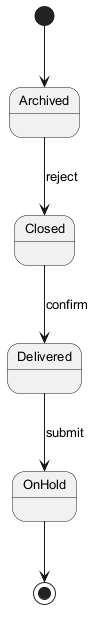

The diagram above was rendered by PlantUML. Its source (embedded in the PNG):
@startuml
skinparam defaultFontSize 13
[*] --> Archived
Archived --> Closed : reject
Closed --> Delivered : confirm
Delivered --> OnHold : submit
OnHold --> [*]
@enduml